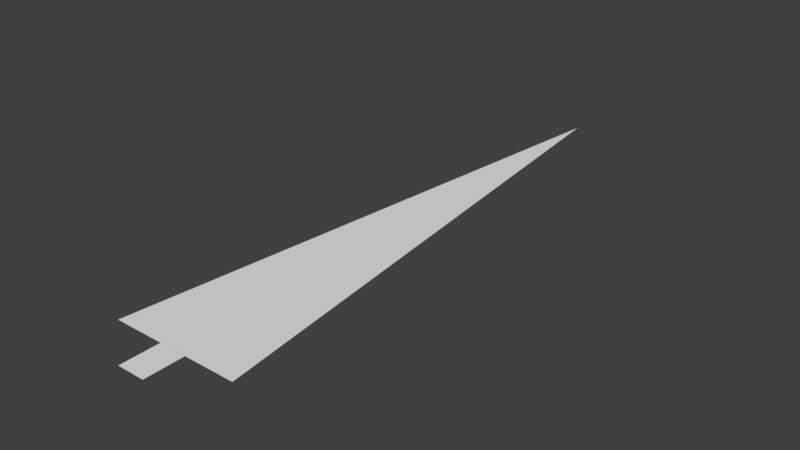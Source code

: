 # Source: tree_1.blend  (saved by Blender 2.78.0; exported with 4.5.12 LTS)
import bpy
from mathutils import Matrix  # noqa: F401  (used for matrix-valued properties, if any)

bpy.ops.wm.read_factory_settings(use_empty=True)
scene = bpy.context.scene
scene.name = 'Scene'

# ---- collections
col_collection_1 = bpy.data.collections.new('Collection 1'); scene.collection.children.link(col_collection_1)

# ---- world
world_world = bpy.data.worlds.new('World'); scene.world = world_world
world_world.color = (0.05088, 0.05088, 0.05088)
world_world.use_sun_shadow = False
world_world.sun_shadow_jitter_overblur = 0.0
world_world.cycles.sampling_method = 'MANUAL'

# ---- meshes
me_plane = bpy.data.meshes.new('Plane')
me_plane.from_pydata([(-0.08695, 0.0004331, 0.0), (0.08695, 0.0004331, 0.0), (-0.08695, 0.2443, 0.0), (0.08695, 0.2443, 0.0), (0.0, 0.2437, 0.0), (0.0, 3.778, 0.0), (-0.4052, 0.2437, 3.542e-08), (0.4052, 0.2437, -3.542e-08)], [], [(0, 1, 3, 2), (5, 6, 4), (4, 7, 5)])
me_plane.use_remesh_preserve_volume = False
me_plane.use_remesh_preserve_attributes = False
me_plane.use_mirror_vertex_groups = False
me_plane.update()

# ---- objects
ob_plane = bpy.data.objects.new('Plane', me_plane)

# ---- transforms, parenting, visibility, modifiers, constraints
ob_plane.location = (0.0, 0.0, 0.0)
ob_plane.lineart.crease_threshold = 0.0

# ---- collection membership
col_collection_1.objects.link(ob_plane)

# ---- scene / render settings (as saved in the file)
scene.frame_start = 1; scene.frame_end = 250; scene.frame_set(1)
scene.render.engine = 'BLENDER_EEVEE_NEXT'
scene.render.resolution_percentage = 50
scene.render.dither_intensity = 0.0
scene.cycles.use_denoising = False
scene.cycles.samples = 128
scene.cycles.sampling_pattern = 'TABULATED_SOBOL'
scene.cycles.light_sampling_threshold = 0.0
scene.cycles.use_adaptive_sampling = False
scene.cycles.use_light_tree = False
scene.cycles.blur_glossy = 0.0
scene.cycles.sample_clamp_indirect = 0.0
scene.view_settings.view_transform = 'Standard'
bpy.context.view_layer.update()

# ---- added for rendering (the .blend has no active camera and no usable light): camera, sun
cam_auto = bpy.data.cameras.new('AutoCamera')
cam_auto.lens = 50.0
cam_auto.sensor_width = 36.0
cam_auto.clip_end = 1000.0
ob_auto_camera = bpy.data.objects.new('AutoCamera', cam_auto)
scene.collection.objects.link(ob_auto_camera)
ob_auto_camera.location = (3.57495, -2.40054, 2.85996)
ob_auto_camera.rotation_euler = (1.09748, -7.21219e-08, 0.694738)
scene.camera = ob_auto_camera
light_auto_sun = bpy.data.lights.new('AutoSun', 'SUN')
light_auto_sun.energy = 3.0
light_auto_sun.angle = 0.0523599
ob_auto_sun = bpy.data.objects.new('AutoSun', light_auto_sun)
scene.collection.objects.link(ob_auto_sun)
ob_auto_sun.rotation_euler = (0.872665, 0.174533, 0.523599)
bpy.context.view_layer.update()
